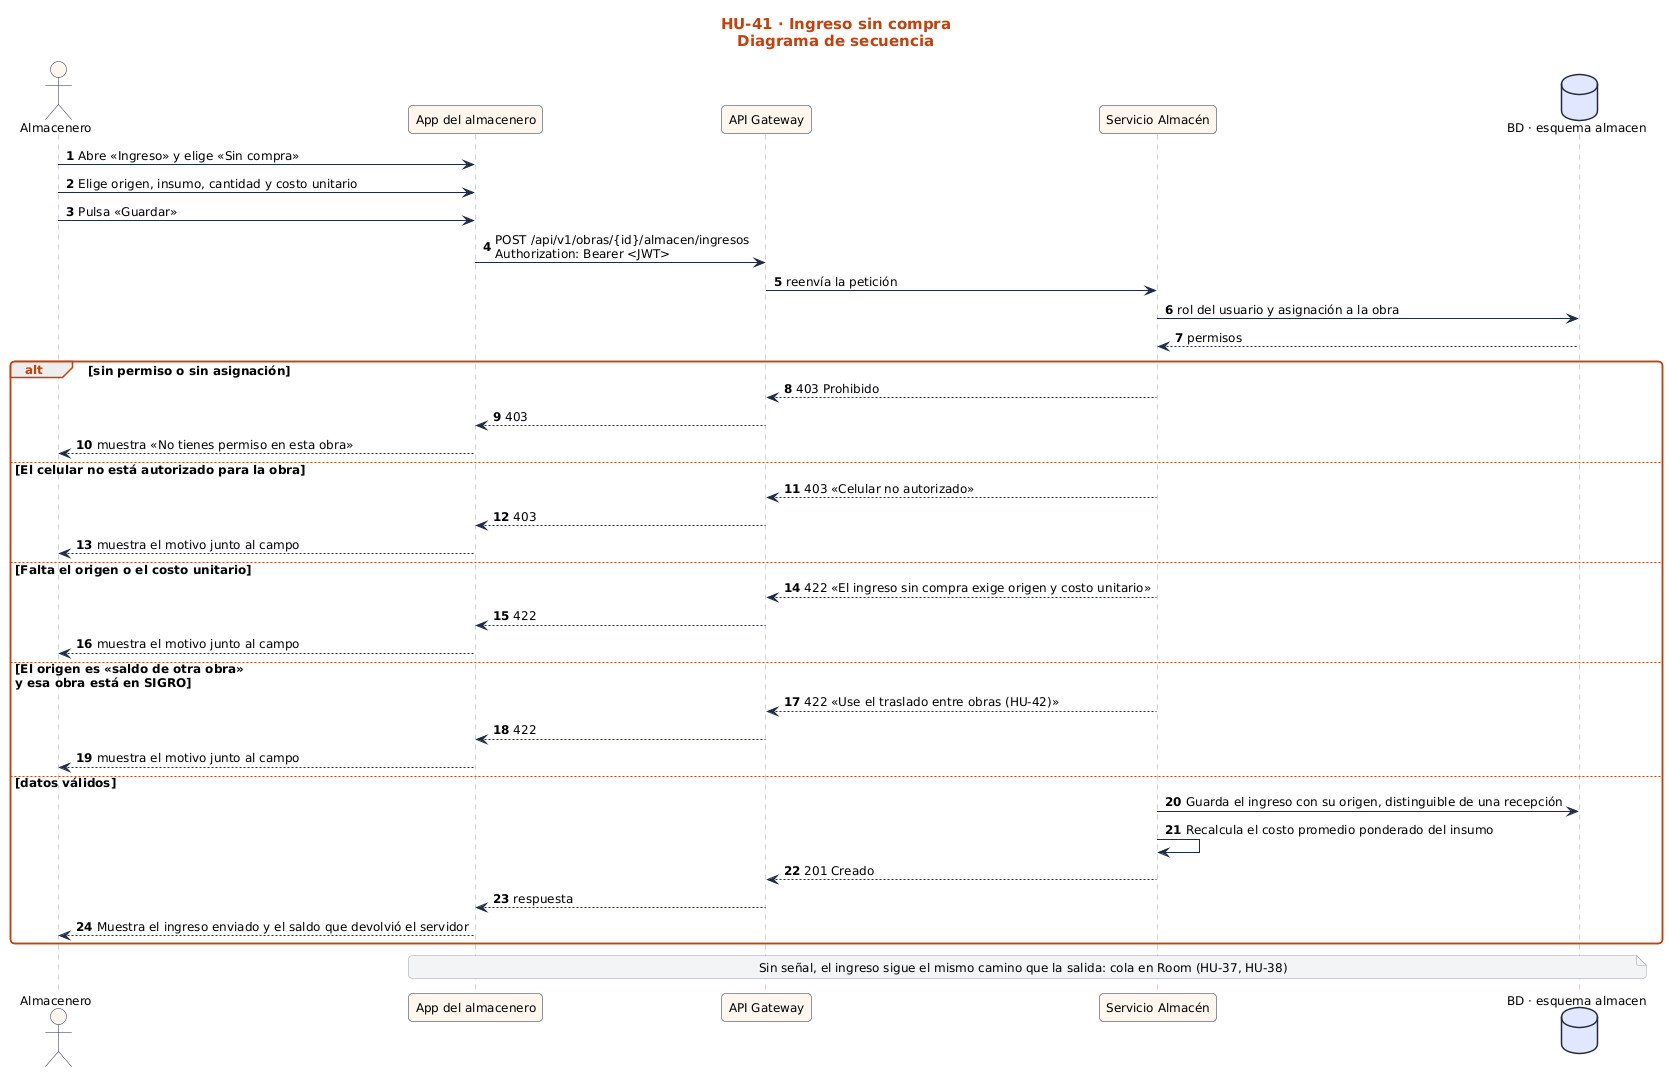

The diagram above was rendered by PlantUML. Its source (embedded in the PNG):
@startuml
!include ../../estilo.iuml
title HU-41 · Ingreso sin compra\nDiagrama de secuencia
autonumber
actor "Almacenero" as U
participant "App del almacenero" as UI
participant "API Gateway" as GW
participant "Servicio Almacén" as S
database "BD · esquema almacen" as BD
U -> UI : Abre «Ingreso» y elige «Sin compra»
U -> UI : Elige origen, insumo, cantidad y costo unitario
U -> UI : Pulsa «Guardar»
UI -> GW : POST /api/v1/obras/{id}/almacen/ingresos\nAuthorization: Bearer <JWT>
GW -> S : reenvía la petición
S -> BD : rol del usuario y asignación a la obra
BD --> S : permisos
alt sin permiso o sin asignación
  S --> GW : 403 Prohibido
  GW --> UI : 403
  UI --> U : muestra «No tienes permiso en esta obra»
else El celular no está autorizado para la obra
  S --> GW : 403 «Celular no autorizado»
  GW --> UI : 403
  UI --> U : muestra el motivo junto al campo
else Falta el origen o el costo unitario
  S --> GW : 422 «El ingreso sin compra exige origen y costo unitario»
  GW --> UI : 422
  UI --> U : muestra el motivo junto al campo
else El origen es «saldo de otra obra»\ny esa obra está en SIGRO
  S --> GW : 422 «Use el traslado entre obras (HU-42)»
  GW --> UI : 422
  UI --> U : muestra el motivo junto al campo
else datos válidos
  S -> BD : Guarda el ingreso con su origen, distinguible de una recepción
  S -> S : Recalcula el costo promedio ponderado del insumo
  S --> GW : 201 Creado
  GW --> UI : respuesta
  UI --> U : Muestra el ingreso enviado y el saldo que devolvió el servidor
end
note over UI, BD : Sin señal, el ingreso sigue el mismo camino que la salida: cola en Room (HU-37, HU-38)
@enduml